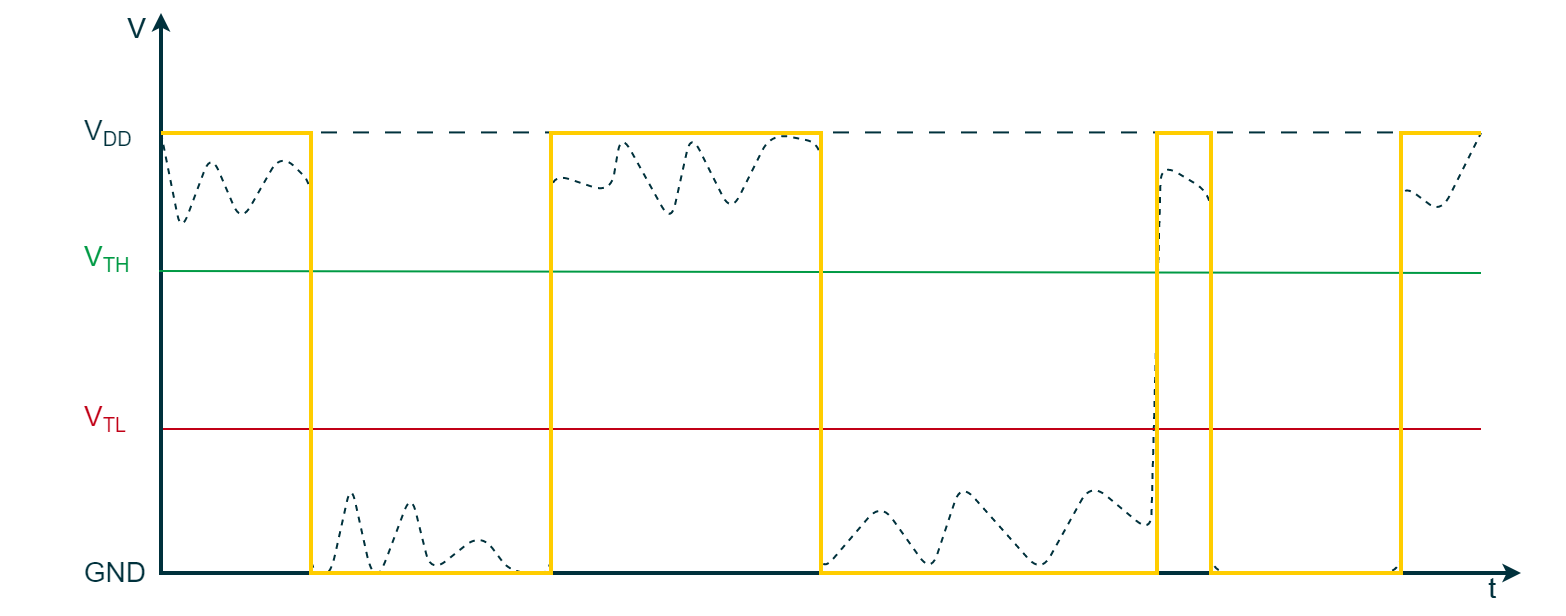

The diagram above was exported from draw.io. Its source (the exported page's mxGraphModel, read from the mxfile embedded in the PNG):
<mxGraphModel dx="580" dy="830" grid="1" gridSize="5" guides="1" tooltips="1" connect="1" arrows="1" fold="1" page="1" pageScale="1" pageWidth="850" pageHeight="1100" math="0" shadow="0">
  <root>
    <mxCell id="0" />
    <mxCell id="1" parent="0" />
    <mxCell id="0BC8ZZjUk03OEvA8Kqzw-1" value="" style="endArrow=classic;startArrow=classic;html=1;rounded=0;strokeColor=#00313C;strokeWidth=2;fontFamily=Arial;fontSize=20;fontColor=#101820;fillColor=#00313C;endSize=3;startSize=3;" parent="1" edge="1">
      <mxGeometry width="50" height="50" relative="1" as="geometry">
        <mxPoint x="1960" y="680" as="sourcePoint" />
        <mxPoint x="1280" y="400" as="targetPoint" />
        <Array as="points">
          <mxPoint x="1280" y="680" />
        </Array>
      </mxGeometry>
    </mxCell>
    <mxCell id="8OwflR5UmESWOr5lRmiU-23" value="V&lt;sub style=&quot;&quot;&gt;&lt;font style=&quot;font-size: 10px;&quot;&gt;DD&lt;/font&gt;&lt;/sub&gt;" style="rounded=0;whiteSpace=wrap;html=1;strokeColor=none;strokeWidth=2;fontFamily=Arial;fontSize=14;fontColor=#00313C;fillColor=none;align=left;" parent="1" vertex="1">
      <mxGeometry x="1240" y="450" width="35" height="20" as="geometry" />
    </mxCell>
    <mxCell id="8OwflR5UmESWOr5lRmiU-35" value="GND" style="rounded=0;whiteSpace=wrap;html=1;strokeColor=none;strokeWidth=2;fontFamily=Arial;fontSize=14;fontColor=#00313C;fillColor=none;align=right;" parent="1" vertex="1">
      <mxGeometry x="1235" y="670" width="40" height="20" as="geometry" />
    </mxCell>
    <mxCell id="8OwflR5UmESWOr5lRmiU-37" value="&lt;div style=&quot;&quot;&gt;&lt;span style=&quot;background-color: initial;&quot;&gt;t&lt;/span&gt;&lt;/div&gt;" style="rounded=0;whiteSpace=wrap;html=1;strokeColor=none;strokeWidth=2;fontFamily=Arial;fontSize=14;fontColor=#00313C;fillColor=none;align=right;" parent="1" vertex="1">
      <mxGeometry x="1915" y="680" width="35" height="15" as="geometry" />
    </mxCell>
    <mxCell id="8OwflR5UmESWOr5lRmiU-38" value="&lt;div style=&quot;&quot;&gt;&lt;span style=&quot;background-color: initial;&quot;&gt;V&lt;/span&gt;&lt;/div&gt;" style="rounded=0;whiteSpace=wrap;html=1;strokeColor=none;strokeWidth=2;fontFamily=Arial;fontSize=14;fontColor=#00313C;fillColor=none;align=right;" parent="1" vertex="1">
      <mxGeometry x="1240" y="400" width="35" height="15" as="geometry" />
    </mxCell>
    <mxCell id="_yy3T8_Cjxq0GBHZkP-l-10" value="" style="endArrow=none;html=1;rounded=1;strokeColor=#00313C;strokeWidth=1;fontFamily=Arial;fontSize=14;fontColor=#00313C;startSize=3;endSize=3;fillColor=#00313C;jumpStyle=none;jumpSize=6;dashed=1;" parent="1" edge="1">
      <mxGeometry width="50" height="50" relative="1" as="geometry">
        <mxPoint x="1280" y="460" as="sourcePoint" />
        <mxPoint x="1940" y="460" as="targetPoint" />
        <Array as="points">
          <mxPoint x="1290" y="510" />
          <mxPoint x="1305" y="470" />
          <mxPoint x="1320" y="505" />
          <mxPoint x="1340" y="470" />
          <mxPoint x="1355" y="485" />
          <mxPoint x="1355" y="680" />
          <mxPoint x="1365" y="680" />
          <mxPoint x="1375" y="635" />
          <mxPoint x="1385" y="680" />
          <mxPoint x="1390" y="680" />
          <mxPoint x="1405" y="640" />
          <mxPoint x="1415" y="680" />
          <mxPoint x="1440" y="660" />
          <mxPoint x="1455" y="680" />
          <mxPoint x="1475" y="680" />
          <mxPoint x="1475" y="480" />
          <mxPoint x="1505" y="490" />
          <mxPoint x="1510" y="460" />
          <mxPoint x="1535" y="505" />
          <mxPoint x="1545" y="460" />
          <mxPoint x="1565" y="500" />
          <mxPoint x="1585" y="460" />
          <mxPoint x="1610" y="465" />
          <mxPoint x="1610" y="680" />
          <mxPoint x="1640" y="645" />
          <mxPoint x="1665" y="680" />
          <mxPoint x="1680" y="635" />
          <mxPoint x="1720" y="680" />
          <mxPoint x="1745" y="635" />
          <mxPoint x="1775" y="660" />
          <mxPoint x="1780" y="475" />
          <mxPoint x="1805" y="490" />
          <mxPoint x="1805" y="680" />
          <mxPoint x="1900" y="680" />
          <mxPoint x="1900" y="485" />
          <mxPoint x="1920" y="500" />
        </Array>
      </mxGeometry>
    </mxCell>
    <mxCell id="LvA5X4hVKuzTB8iRd2zt-1" value="" style="rounded=0;whiteSpace=wrap;html=1;strokeColor=#FED141;strokeWidth=2;fontFamily=Arial;fontSize=20;fontColor=#FFFFFF;fillColor=#FED141;opacity=0;" parent="1" vertex="1">
      <mxGeometry x="1200" y="400" width="20" height="20" as="geometry" />
    </mxCell>
    <mxCell id="LvA5X4hVKuzTB8iRd2zt-2" value="" style="rounded=0;whiteSpace=wrap;html=1;strokeColor=none;strokeWidth=2;fontFamily=Arial;fontSize=20;fontColor=#FFFFFF;fillColor=#FFCD00;opacity=0;" parent="1" vertex="1">
      <mxGeometry x="1960" y="680" width="20" height="20" as="geometry" />
    </mxCell>
    <mxCell id="k3YxVwdXUjLPs5aE9tmy-7" value="" style="endArrow=none;html=1;strokeWidth=1;rounded=0;strokeColor=#C10016;fontFamily=Arial;fontSize=20;fontColor=#101820;fillColor=#C10016;" parent="1" edge="1">
      <mxGeometry width="50" height="50" relative="1" as="geometry">
        <mxPoint x="1940" y="608" as="sourcePoint" />
        <mxPoint x="1281" y="608" as="targetPoint" />
        <Array as="points" />
      </mxGeometry>
    </mxCell>
    <mxCell id="k3YxVwdXUjLPs5aE9tmy-8" value="" style="endArrow=none;html=1;strokeWidth=1;rounded=0;strokeColor=#009A44;fontFamily=Arial;fontSize=20;fontColor=#101820;fillColor=#009A44;" parent="1" edge="1">
      <mxGeometry width="50" height="50" relative="1" as="geometry">
        <mxPoint x="1940" y="530" as="sourcePoint" />
        <mxPoint x="1279" y="529" as="targetPoint" />
        <Array as="points" />
      </mxGeometry>
    </mxCell>
    <mxCell id="k3YxVwdXUjLPs5aE9tmy-9" value="&lt;font color=&quot;#009a44&quot;&gt;V&lt;sub style=&quot;&quot;&gt;&lt;font style=&quot;font-size: 10px;&quot;&gt;TH&lt;/font&gt;&lt;/sub&gt;&lt;/font&gt;" style="rounded=0;whiteSpace=wrap;html=1;strokeColor=none;strokeWidth=2;fontFamily=Arial;fontSize=14;fontColor=#00313C;fillColor=none;align=left;" parent="1" vertex="1">
      <mxGeometry x="1240" y="515" width="35" height="15" as="geometry" />
    </mxCell>
    <mxCell id="k3YxVwdXUjLPs5aE9tmy-10" value="&lt;font color=&quot;#c10016&quot;&gt;V&lt;sub style=&quot;&quot;&gt;&lt;font style=&quot;font-size: 10px;&quot;&gt;TL&lt;/font&gt;&lt;/sub&gt;&lt;/font&gt;" style="rounded=0;whiteSpace=wrap;html=1;strokeColor=none;strokeWidth=2;fontFamily=Arial;fontSize=14;fontColor=#00313C;fillColor=none;align=left;" parent="1" vertex="1">
      <mxGeometry x="1240" y="595" width="35" height="15" as="geometry" />
    </mxCell>
    <mxCell id="k3YxVwdXUjLPs5aE9tmy-13" value="&lt;div style=&quot;&quot;&gt;&lt;span style=&quot;background-color: initial;&quot;&gt;t&lt;/span&gt;&lt;/div&gt;" style="rounded=0;whiteSpace=wrap;html=1;strokeColor=none;strokeWidth=2;fontFamily=Arial;fontSize=14;fontColor=#00313C;fillColor=none;align=right;" parent="1" vertex="1">
      <mxGeometry x="1915" y="680" width="35" height="15" as="geometry" />
    </mxCell>
    <mxCell id="k3YxVwdXUjLPs5aE9tmy-14" value="&lt;div style=&quot;&quot;&gt;&lt;span style=&quot;background-color: initial;&quot;&gt;V&lt;/span&gt;&lt;/div&gt;" style="rounded=0;whiteSpace=wrap;html=1;strokeColor=none;strokeWidth=2;fontFamily=Arial;fontSize=14;fontColor=#00313C;fillColor=none;align=right;" parent="1" vertex="1">
      <mxGeometry x="1240" y="400" width="35" height="15" as="geometry" />
    </mxCell>
    <mxCell id="k3YxVwdXUjLPs5aE9tmy-15" value="" style="endArrow=none;html=1;rounded=0;strokeColor=#00313C;strokeWidth=1;fontFamily=Arial;fontSize=20;fontColor=#101820;fillColor=#00313C;dashed=1;dashPattern=8 8;exitX=0;exitY=1;exitDx=0;exitDy=0;entryX=1;entryY=1;entryDx=0;entryDy=0;" parent="1" edge="1">
      <mxGeometry width="50" height="50" relative="1" as="geometry">
        <mxPoint x="1280" y="459.71" as="sourcePoint" />
        <mxPoint x="1940" y="459.71" as="targetPoint" />
      </mxGeometry>
    </mxCell>
    <mxCell id="k3YxVwdXUjLPs5aE9tmy-17" value="" style="endArrow=none;html=1;rounded=0;strokeColor=#FFCD00;strokeWidth=2;fontFamily=Arial;fontSize=14;fontColor=#00313C;startSize=3;endSize=3;fillColor=#FFCD00;jumpStyle=none;jumpSize=6;" parent="1" edge="1">
      <mxGeometry width="50" height="50" relative="1" as="geometry">
        <mxPoint x="1280" y="460" as="sourcePoint" />
        <mxPoint x="1940" y="460" as="targetPoint" />
        <Array as="points">
          <mxPoint x="1355" y="460" />
          <mxPoint x="1355" y="680" />
          <mxPoint x="1475" y="680" />
          <mxPoint x="1475" y="460" />
          <mxPoint x="1610" y="460" />
          <mxPoint x="1610" y="680" />
          <mxPoint x="1778" y="680" />
          <mxPoint x="1778" y="460" />
          <mxPoint x="1805" y="460" />
          <mxPoint x="1805" y="680" />
          <mxPoint x="1900" y="680" />
          <mxPoint x="1900" y="460" />
        </Array>
      </mxGeometry>
    </mxCell>
  </root>
</mxGraphModel>